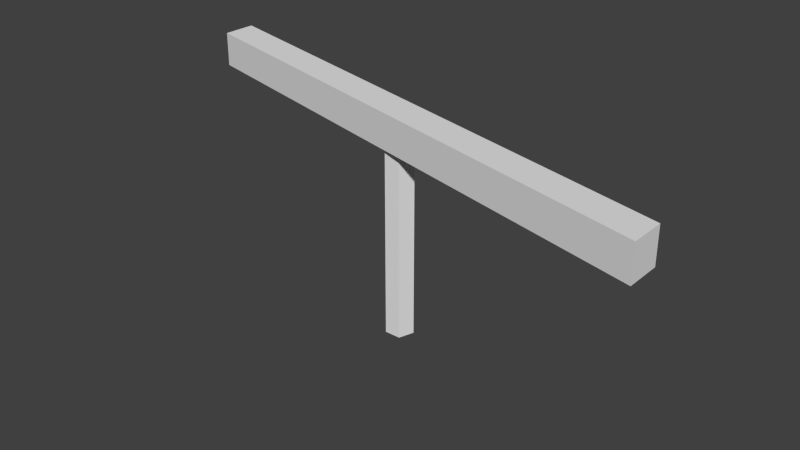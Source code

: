 # Source: railskewed.blend  (saved by Blender 2.62.0; exported with 4.5.12 LTS)
import bpy
from mathutils import Matrix  # noqa: F401  (used for matrix-valued properties, if any)

bpy.ops.wm.read_factory_settings(use_empty=True)
scene = bpy.context.scene
scene.name = 'Scene'

# ---- collections
col_collection_1 = bpy.data.collections.new('Collection 1'); scene.collection.children.link(col_collection_1)
col_collection_1.hide_render = True
col_collection_1.hide_viewport = True
col_collection_2 = bpy.data.collections.new('Collection 2'); scene.collection.children.link(col_collection_2)

# ---- world
world_world = bpy.data.worlds.new('World'); scene.world = world_world
world_world.color = (0.05088, 0.05088, 0.05088)
world_world.use_sun_shadow = False
world_world.sun_shadow_jitter_overblur = 0.0
world_world.cycles.sampling_method = 'MANUAL'
world_world.cycles.sample_map_resolution = 256

# ---- meshes
me_cube = bpy.data.meshes.new('Cube')
me_cube.from_pydata([(0.0, 0.1, -1.5), (0.09511, 0.0309, -1.5), (0.05878, -0.0809, -1.5), (-0.05878, -0.0809, -1.5), (-0.09511, 0.0309, -1.5), (1.748e-08, 0.1, 0.0), (0.09511, 0.0309, 0.0), (0.05878, -0.0809, 0.0), (-0.05878, -0.0809, 0.0), (-0.09511, 0.0309, 0.0), (0.0, 0.0, -1.5), (0.0, 0.0, 0.0), (2.0, 0.625, -0.125), (2.0, 0.375, -0.125), (-2.0, -0.625, -0.125), (-2.0, -0.375, -0.125), (2.0, 0.625, 0.125), (2.0, 0.375, 0.125), (-2.0, -0.625, 0.125), (-2.0, -0.375, 0.125)], [], [(10, 0, 1), (11, 6, 5), (10, 1, 2), (11, 7, 6), (10, 2, 3), (11, 8, 7), (10, 3, 4), (11, 9, 8), (4, 0, 10), (11, 5, 9), (0, 5, 6, 1), (1, 6, 7, 2), (2, 7, 8, 3), (3, 8, 9, 4), (5, 0, 4, 9), (12, 13, 14, 15), (16, 19, 18, 17), (12, 16, 17, 13), (13, 17, 18, 14), (14, 18, 19, 15), (16, 12, 15, 19)])
me_cube.use_remesh_preserve_volume = False
me_cube.use_remesh_preserve_attributes = False
me_cube.use_mirror_vertex_groups = False
me_cube.update()
me_cube_001 = bpy.data.meshes.new('Cube.001')
me_cube_001.from_pydata([(0.0, 0.1, -1.5), (0.09511, 0.0309, -1.5), (0.05878, -0.0809, -1.5), (-0.05878, -0.0809, -1.5), (-0.09511, 0.0309, -1.5), (1.748e-08, 0.1, 0.0), (0.09511, 0.0309, 0.0), (0.05878, -0.0809, 0.0), (-0.05878, -0.0809, 0.0), (-0.09511, 0.0309, 0.0), (0.0, 0.0, -1.5), (0.0, 0.0, 0.0), (2.0, -0.375, -0.125), (2.0, -0.625, -0.125), (-2.0, 0.375, -0.125), (-2.0, 0.625, -0.125), (2.0, -0.375, 0.125), (2.0, -0.625, 0.125), (-2.0, 0.375, 0.125), (-2.0, 0.625, 0.125)], [], [(10, 0, 1), (11, 6, 5), (10, 1, 2), (11, 7, 6), (10, 2, 3), (11, 8, 7), (10, 3, 4), (11, 9, 8), (4, 0, 10), (11, 5, 9), (0, 5, 6, 1), (1, 6, 7, 2), (2, 7, 8, 3), (3, 8, 9, 4), (5, 0, 4, 9), (12, 13, 14, 15), (16, 19, 18, 17), (12, 16, 17, 13), (13, 17, 18, 14), (14, 18, 19, 15), (16, 12, 15, 19)])
me_cube_001.use_remesh_preserve_volume = False
me_cube_001.use_remesh_preserve_attributes = False
me_cube_001.use_mirror_vertex_groups = False
me_cube_001.update()

# ---- objects
ob_cube = bpy.data.objects.new('Cube', me_cube)
ob_cube_001 = bpy.data.objects.new('Cube.001', me_cube_001)

# ---- transforms, parenting, visibility, modifiers, constraints
ob_cube.location = (0.0, 0.0, 0.0)
ob_cube.lineart.crease_threshold = 0.0
_m = ob_cube.modifiers.new('Bevel', 'BEVEL')
_m.width = 0.025
_m.width_pct = 0.025
_m.limit_method = 'WEIGHT'
_m.spread = 0.0
ob_cube_001.location = (0.0, 0.0, 0.0)
ob_cube_001.lineart.crease_threshold = 0.0
_m = ob_cube_001.modifiers.new('Bevel', 'BEVEL')
_m.width = 0.025
_m.width_pct = 0.025
_m.limit_method = 'WEIGHT'
_m.spread = 0.0

# ---- collection membership
col_collection_1.objects.link(ob_cube)
col_collection_2.objects.link(ob_cube_001)

# ---- scene / render settings (as saved in the file)
scene.frame_start = 1; scene.frame_end = 250; scene.frame_set(1)
scene.render.engine = 'BLENDER_EEVEE_NEXT'
scene.render.image_settings.color_mode = 'RGB'
scene.render.image_settings.compression = 90
scene.render.resolution_percentage = 50
scene.render.dither_intensity = 0.0
scene.render.bake_margin = 2
scene.render.bake_bias = 0.0
scene.cycles.use_denoising = False
scene.cycles.samples = 10
scene.cycles.sampling_pattern = 'TABULATED_SOBOL'
scene.cycles.light_sampling_threshold = 0.0
scene.cycles.use_adaptive_sampling = False
scene.cycles.use_light_tree = False
scene.cycles.blur_glossy = 0.0
scene.cycles.volume_bounces = 1
scene.cycles.pixel_filter_type = 'GAUSSIAN'
scene.cycles.sample_clamp_indirect = 0.0
scene.view_settings.view_transform = 'Standard'
bpy.context.view_layer.update()

# ---- added for rendering (the .blend has no active camera and no usable light): camera, sun
cam_auto = bpy.data.cameras.new('AutoCamera')
cam_auto.lens = 50.0
cam_auto.sensor_width = 36.0
cam_auto.clip_end = 1000.0
ob_auto_camera = bpy.data.objects.new('AutoCamera', cam_auto)
scene.collection.objects.link(ob_auto_camera)
ob_auto_camera.location = (4.15869, -4.99043, 2.63945)
ob_auto_camera.rotation_euler = (1.09748, -7.21219e-08, 0.694738)
scene.camera = ob_auto_camera
light_auto_sun = bpy.data.lights.new('AutoSun', 'SUN')
light_auto_sun.energy = 3.0
light_auto_sun.angle = 0.0523599
ob_auto_sun = bpy.data.objects.new('AutoSun', light_auto_sun)
scene.collection.objects.link(ob_auto_sun)
ob_auto_sun.rotation_euler = (0.872665, 0.174533, 0.523599)
bpy.context.view_layer.update()
